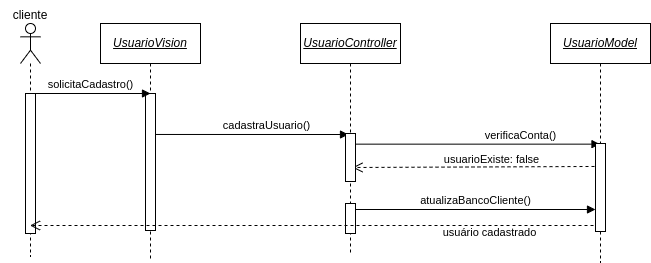

The diagram above was exported from draw.io. Its source (the exported page's mxGraphModel, read from the mxfile embedded in the PNG):
<mxGraphModel dx="1108" dy="566" grid="0" gridSize="10" guides="1" tooltips="1" connect="1" arrows="1" fold="1" page="1" pageScale="1" pageWidth="850" pageHeight="1100" math="0" shadow="0">
  <root>
    <mxCell id="0" />
    <mxCell id="1" parent="0" />
    <mxCell id="VkwIM4mW_3sPU5TuvpY_-34" value="cadastraUsuario()" style="html=1;verticalAlign=bottom;endArrow=block;rounded=0;exitX=0.2;exitY=0.299;exitDx=0;exitDy=0;exitPerimeter=0;" parent="1" source="VkwIM4mW_3sPU5TuvpY_-18" edge="1">
      <mxGeometry x="0.1845" width="80" relative="1" as="geometry">
        <mxPoint x="255" y="170" as="sourcePoint" />
        <mxPoint x="398" y="181" as="targetPoint" />
        <mxPoint as="offset" />
        <Array as="points" />
      </mxGeometry>
    </mxCell>
    <mxCell id="2LTkpug3EBvL3IUEgJCZ-2" value="verificaConta()" style="html=1;verticalAlign=bottom;endArrow=block;rounded=0;exitX=0.94;exitY=0.151;exitDx=0;exitDy=0;exitPerimeter=0;" parent="1" target="VkwIM4mW_3sPU5TuvpY_-16" edge="1">
      <mxGeometry x="0.355" width="80" relative="1" as="geometry">
        <mxPoint x="403.0000000000001" y="190.65000000000003" as="sourcePoint" />
        <mxPoint x="595.6" y="189.99999999999994" as="targetPoint" />
        <mxPoint as="offset" />
      </mxGeometry>
    </mxCell>
    <mxCell id="VkwIM4mW_3sPU5TuvpY_-35" value="usuarioExiste: false" style="html=1;verticalAlign=bottom;endArrow=open;dashed=1;endSize=8;rounded=0;exitX=-0.1;exitY=0.261;exitDx=0;exitDy=0;exitPerimeter=0;" parent="1" source="VkwIM4mW_3sPU5TuvpY_-22" edge="1">
      <mxGeometry x="-0.1521" y="2" relative="1" as="geometry">
        <mxPoint x="640" y="210" as="sourcePoint" />
        <mxPoint x="402" y="214" as="targetPoint" />
        <mxPoint as="offset" />
      </mxGeometry>
    </mxCell>
    <mxCell id="VkwIM4mW_3sPU5TuvpY_-8" value="" style="shape=umlLifeline;participant=umlActor;perimeter=lifelinePerimeter;whiteSpace=wrap;html=1;container=1;collapsible=0;recursiveResize=0;verticalAlign=top;spacingTop=36;outlineConnect=0;" parent="1" vertex="1">
      <mxGeometry x="70" y="70" width="20" height="233" as="geometry" />
    </mxCell>
    <mxCell id="VkwIM4mW_3sPU5TuvpY_-9" value="" style="html=1;points=[];perimeter=orthogonalPerimeter;" parent="VkwIM4mW_3sPU5TuvpY_-8" vertex="1">
      <mxGeometry x="5" y="70" width="10" height="140" as="geometry" />
    </mxCell>
    <mxCell id="VkwIM4mW_3sPU5TuvpY_-14" value="&lt;i&gt;&lt;u&gt;UsuarioVision&lt;/u&gt;&lt;/i&gt;" style="shape=umlLifeline;perimeter=lifelinePerimeter;whiteSpace=wrap;html=1;container=1;collapsible=0;recursiveResize=0;outlineConnect=0;" parent="1" vertex="1">
      <mxGeometry x="150" y="70" width="100" height="237" as="geometry" />
    </mxCell>
    <mxCell id="VkwIM4mW_3sPU5TuvpY_-18" value="" style="html=1;points=[];perimeter=orthogonalPerimeter;" parent="VkwIM4mW_3sPU5TuvpY_-14" vertex="1">
      <mxGeometry x="45" y="70" width="10" height="137" as="geometry" />
    </mxCell>
    <mxCell id="VkwIM4mW_3sPU5TuvpY_-16" value="&lt;i&gt;&lt;u&gt;UsuarioModel&lt;/u&gt;&lt;/i&gt;" style="shape=umlLifeline;perimeter=lifelinePerimeter;whiteSpace=wrap;html=1;container=1;collapsible=0;recursiveResize=0;outlineConnect=0;" parent="1" vertex="1">
      <mxGeometry x="600" y="70" width="100" height="239" as="geometry" />
    </mxCell>
    <mxCell id="VkwIM4mW_3sPU5TuvpY_-22" value="" style="html=1;points=[];perimeter=orthogonalPerimeter;" parent="VkwIM4mW_3sPU5TuvpY_-16" vertex="1">
      <mxGeometry x="45" y="120" width="10" height="88" as="geometry" />
    </mxCell>
    <mxCell id="VkwIM4mW_3sPU5TuvpY_-31" value="solicitaCadastro()" style="html=1;verticalAlign=bottom;endArrow=block;rounded=0;" parent="1" edge="1">
      <mxGeometry width="80" relative="1" as="geometry">
        <mxPoint x="80" y="140" as="sourcePoint" />
        <mxPoint x="200" y="140" as="targetPoint" />
      </mxGeometry>
    </mxCell>
    <mxCell id="VkwIM4mW_3sPU5TuvpY_-15" value="&lt;i&gt;&lt;u&gt;UsuarioController&lt;/u&gt;&lt;/i&gt;" style="shape=umlLifeline;perimeter=lifelinePerimeter;whiteSpace=wrap;html=1;container=1;collapsible=0;recursiveResize=0;outlineConnect=0;" parent="1" vertex="1">
      <mxGeometry x="350" y="70" width="100" height="231" as="geometry" />
    </mxCell>
    <mxCell id="2LTkpug3EBvL3IUEgJCZ-1" value="" style="html=1;points=[];perimeter=orthogonalPerimeter;" parent="VkwIM4mW_3sPU5TuvpY_-15" vertex="1">
      <mxGeometry x="45" y="110" width="10" height="48" as="geometry" />
    </mxCell>
    <mxCell id="qAWJdElG2kcW9Xh06o5g-4" value="" style="html=1;points=[];perimeter=orthogonalPerimeter;" parent="VkwIM4mW_3sPU5TuvpY_-15" vertex="1">
      <mxGeometry x="45" y="180" width="10" height="30" as="geometry" />
    </mxCell>
    <mxCell id="VkwIM4mW_3sPU5TuvpY_-45" value="cliente" style="text;html=1;strokeColor=none;fillColor=none;align=center;verticalAlign=middle;whiteSpace=wrap;rounded=0;" parent="1" vertex="1">
      <mxGeometry x="50" y="47" width="60" height="30" as="geometry" />
    </mxCell>
    <mxCell id="qAWJdElG2kcW9Xh06o5g-5" value="atualizaBancoCliente()" style="html=1;verticalAlign=bottom;endArrow=block;rounded=0;" parent="1" edge="1">
      <mxGeometry width="80" relative="1" as="geometry">
        <mxPoint x="405" y="256" as="sourcePoint" />
        <mxPoint x="645" y="256" as="targetPoint" />
      </mxGeometry>
    </mxCell>
    <mxCell id="qAWJdElG2kcW9Xh06o5g-6" value="usuário cadastrado" style="html=1;verticalAlign=bottom;endArrow=open;dashed=1;endSize=8;rounded=0;" parent="1" target="VkwIM4mW_3sPU5TuvpY_-8" edge="1">
      <mxGeometry x="-0.6309" y="16" relative="1" as="geometry">
        <mxPoint x="643" y="272" as="sourcePoint" />
        <mxPoint x="563" y="272" as="targetPoint" />
        <mxPoint as="offset" />
      </mxGeometry>
    </mxCell>
  </root>
</mxGraphModel>